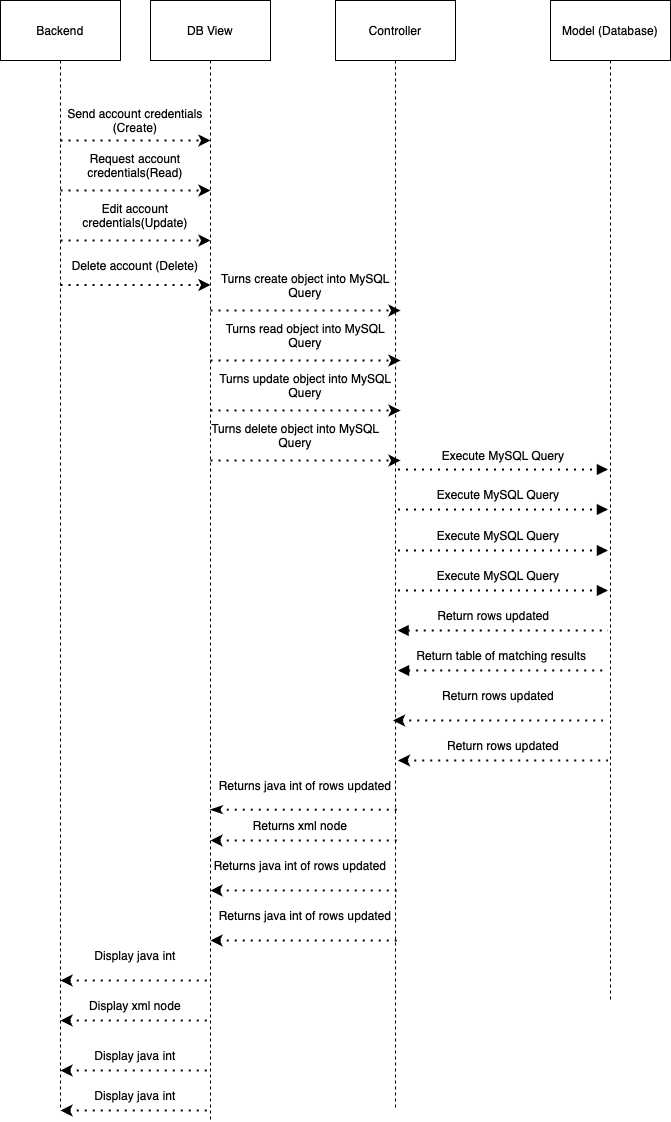

The diagram above was exported from draw.io. Its source (the exported page's mxGraphModel, read from the mxfile embedded in the PNG):
<mxGraphModel dx="1434" dy="855" grid="1" gridSize="10" guides="1" tooltips="1" connect="1" arrows="1" fold="1" page="1" pageScale="1" pageWidth="850" pageHeight="1100" math="0" shadow="0">
  <root>
    <mxCell id="0" />
    <mxCell id="1" parent="0" />
    <mxCell id="Pc54W5Qa5UyLHWdEVqvg-6" style="edgeStyle=orthogonalEdgeStyle;rounded=0;orthogonalLoop=1;jettySize=auto;html=1;exitX=0.5;exitY=1;exitDx=0;exitDy=0;dashed=1;endArrow=none;endFill=0;" parent="1" source="Pc54W5Qa5UyLHWdEVqvg-1" edge="1">
      <mxGeometry relative="1" as="geometry">
        <mxPoint x="150" y="1190" as="targetPoint" />
      </mxGeometry>
    </mxCell>
    <mxCell id="Pc54W5Qa5UyLHWdEVqvg-1" value="Backend" style="rounded=0;whiteSpace=wrap;html=1;" parent="1" vertex="1">
      <mxGeometry x="90" y="80" width="120" height="60" as="geometry" />
    </mxCell>
    <mxCell id="Pc54W5Qa5UyLHWdEVqvg-8" style="edgeStyle=orthogonalEdgeStyle;rounded=0;orthogonalLoop=1;jettySize=auto;html=1;exitX=0.5;exitY=1;exitDx=0;exitDy=0;dashed=1;endArrow=none;endFill=0;" parent="1" source="Pc54W5Qa5UyLHWdEVqvg-2" edge="1">
      <mxGeometry relative="1" as="geometry">
        <mxPoint x="300" y="1200" as="targetPoint" />
      </mxGeometry>
    </mxCell>
    <mxCell id="Pc54W5Qa5UyLHWdEVqvg-2" value="DB View" style="rounded=0;whiteSpace=wrap;html=1;" parent="1" vertex="1">
      <mxGeometry x="240" y="80" width="120" height="60" as="geometry" />
    </mxCell>
    <mxCell id="Pc54W5Qa5UyLHWdEVqvg-10" style="edgeStyle=orthogonalEdgeStyle;rounded=0;orthogonalLoop=1;jettySize=auto;html=1;exitX=0.5;exitY=1;exitDx=0;exitDy=0;dashed=1;endArrow=none;endFill=0;" parent="1" source="Pc54W5Qa5UyLHWdEVqvg-3" edge="1">
      <mxGeometry relative="1" as="geometry">
        <mxPoint x="700" y="1080" as="targetPoint" />
      </mxGeometry>
    </mxCell>
    <mxCell id="Pc54W5Qa5UyLHWdEVqvg-3" value="Model (Database)" style="rounded=0;whiteSpace=wrap;html=1;" parent="1" vertex="1">
      <mxGeometry x="640" y="80" width="120" height="60" as="geometry" />
    </mxCell>
    <mxCell id="Pc54W5Qa5UyLHWdEVqvg-9" style="edgeStyle=orthogonalEdgeStyle;rounded=0;orthogonalLoop=1;jettySize=auto;html=1;exitX=0.5;exitY=1;exitDx=0;exitDy=0;dashed=1;endArrow=none;endFill=0;" parent="1" source="Pc54W5Qa5UyLHWdEVqvg-5" edge="1">
      <mxGeometry relative="1" as="geometry">
        <mxPoint x="485" y="1190" as="targetPoint" />
      </mxGeometry>
    </mxCell>
    <mxCell id="Pc54W5Qa5UyLHWdEVqvg-5" value="Controller" style="rounded=0;whiteSpace=wrap;html=1;" parent="1" vertex="1">
      <mxGeometry x="425" y="80" width="120" height="60" as="geometry" />
    </mxCell>
    <mxCell id="Pc54W5Qa5UyLHWdEVqvg-11" value="" style="endArrow=classic;dashed=1;html=1;dashPattern=1 3;strokeWidth=2;rounded=0;endFill=1;" parent="1" edge="1">
      <mxGeometry width="50" height="50" relative="1" as="geometry">
        <mxPoint x="150" y="220" as="sourcePoint" />
        <mxPoint x="300" y="220" as="targetPoint" />
      </mxGeometry>
    </mxCell>
    <mxCell id="Pc54W5Qa5UyLHWdEVqvg-12" value="" style="endArrow=classic;dashed=1;html=1;dashPattern=1 3;strokeWidth=2;rounded=0;endFill=1;" parent="1" edge="1">
      <mxGeometry width="50" height="50" relative="1" as="geometry">
        <mxPoint x="150" y="270" as="sourcePoint" />
        <mxPoint x="300" y="270" as="targetPoint" />
      </mxGeometry>
    </mxCell>
    <mxCell id="Pc54W5Qa5UyLHWdEVqvg-13" value="" style="endArrow=classic;dashed=1;html=1;dashPattern=1 3;strokeWidth=2;rounded=0;endFill=1;" parent="1" edge="1">
      <mxGeometry width="50" height="50" relative="1" as="geometry">
        <mxPoint x="150" y="320" as="sourcePoint" />
        <mxPoint x="300" y="320" as="targetPoint" />
      </mxGeometry>
    </mxCell>
    <mxCell id="Pc54W5Qa5UyLHWdEVqvg-14" value="" style="endArrow=classic;dashed=1;html=1;dashPattern=1 3;strokeWidth=2;rounded=0;endFill=1;" parent="1" edge="1">
      <mxGeometry width="50" height="50" relative="1" as="geometry">
        <mxPoint x="150" y="364.5" as="sourcePoint" />
        <mxPoint x="300" y="364.5" as="targetPoint" />
      </mxGeometry>
    </mxCell>
    <mxCell id="Pc54W5Qa5UyLHWdEVqvg-16" value="" style="endArrow=classic;dashed=1;html=1;dashPattern=1 3;strokeWidth=2;rounded=0;endFill=1;" parent="1" edge="1">
      <mxGeometry width="50" height="50" relative="1" as="geometry">
        <mxPoint x="300" y="440" as="sourcePoint" />
        <mxPoint x="490" y="440" as="targetPoint" />
      </mxGeometry>
    </mxCell>
    <mxCell id="Pc54W5Qa5UyLHWdEVqvg-17" value="" style="endArrow=classic;dashed=1;html=1;dashPattern=1 3;strokeWidth=2;rounded=0;endFill=1;" parent="1" edge="1">
      <mxGeometry width="50" height="50" relative="1" as="geometry">
        <mxPoint x="300" y="490" as="sourcePoint" />
        <mxPoint x="490" y="490" as="targetPoint" />
      </mxGeometry>
    </mxCell>
    <mxCell id="Pc54W5Qa5UyLHWdEVqvg-18" value="" style="endArrow=classic;dashed=1;html=1;dashPattern=1 3;strokeWidth=2;rounded=0;endFill=1;" parent="1" edge="1">
      <mxGeometry width="50" height="50" relative="1" as="geometry">
        <mxPoint x="300" y="540" as="sourcePoint" />
        <mxPoint x="490" y="540" as="targetPoint" />
      </mxGeometry>
    </mxCell>
    <mxCell id="Pc54W5Qa5UyLHWdEVqvg-19" value="" style="endArrow=block;dashed=1;html=1;dashPattern=1 3;strokeWidth=2;rounded=0;endFill=1;" parent="1" edge="1">
      <mxGeometry width="50" height="50" relative="1" as="geometry">
        <mxPoint x="487.5" y="549" as="sourcePoint" />
        <mxPoint x="697.5" y="549" as="targetPoint" />
      </mxGeometry>
    </mxCell>
    <mxCell id="Pc54W5Qa5UyLHWdEVqvg-20" value="" style="endArrow=block;dashed=1;html=1;dashPattern=1 3;strokeWidth=2;rounded=0;endFill=1;" parent="1" edge="1">
      <mxGeometry width="50" height="50" relative="1" as="geometry">
        <mxPoint x="487.5" y="589" as="sourcePoint" />
        <mxPoint x="697.5" y="589" as="targetPoint" />
      </mxGeometry>
    </mxCell>
    <mxCell id="Pc54W5Qa5UyLHWdEVqvg-21" value="" style="endArrow=block;dashed=1;html=1;dashPattern=1 3;strokeWidth=2;rounded=0;endFill=1;" parent="1" edge="1">
      <mxGeometry width="50" height="50" relative="1" as="geometry">
        <mxPoint x="487.5" y="630" as="sourcePoint" />
        <mxPoint x="697.5" y="630" as="targetPoint" />
      </mxGeometry>
    </mxCell>
    <mxCell id="Pc54W5Qa5UyLHWdEVqvg-22" value="" style="endArrow=block;dashed=1;html=1;dashPattern=1 3;strokeWidth=2;rounded=0;endFill=1;" parent="1" edge="1">
      <mxGeometry width="50" height="50" relative="1" as="geometry">
        <mxPoint x="487.5" y="670" as="sourcePoint" />
        <mxPoint x="697.5" y="670" as="targetPoint" />
      </mxGeometry>
    </mxCell>
    <mxCell id="Pc54W5Qa5UyLHWdEVqvg-23" value="" style="endArrow=none;dashed=1;html=1;dashPattern=1 3;strokeWidth=2;rounded=0;startArrow=block;startFill=1;" parent="1" edge="1">
      <mxGeometry width="50" height="50" relative="1" as="geometry">
        <mxPoint x="487" y="710" as="sourcePoint" />
        <mxPoint x="697.5" y="710" as="targetPoint" />
      </mxGeometry>
    </mxCell>
    <mxCell id="Pc54W5Qa5UyLHWdEVqvg-24" value="" style="endArrow=none;dashed=1;html=1;dashPattern=1 3;strokeWidth=2;rounded=0;startArrow=block;startFill=1;" parent="1" edge="1">
      <mxGeometry width="50" height="50" relative="1" as="geometry">
        <mxPoint x="487.5" y="750" as="sourcePoint" />
        <mxPoint x="697.5" y="750" as="targetPoint" />
      </mxGeometry>
    </mxCell>
    <mxCell id="Pc54W5Qa5UyLHWdEVqvg-25" value="" style="endArrow=none;dashed=1;html=1;dashPattern=1 3;strokeWidth=2;rounded=0;startArrow=classic;startFill=1;" parent="1" edge="1">
      <mxGeometry width="50" height="50" relative="1" as="geometry">
        <mxPoint x="482.5" y="800" as="sourcePoint" />
        <mxPoint x="692.5" y="800" as="targetPoint" />
      </mxGeometry>
    </mxCell>
    <mxCell id="Pc54W5Qa5UyLHWdEVqvg-26" value="" style="endArrow=none;dashed=1;html=1;dashPattern=1 3;strokeWidth=2;rounded=0;startArrow=classic;startFill=1;" parent="1" edge="1">
      <mxGeometry width="50" height="50" relative="1" as="geometry">
        <mxPoint x="487.5" y="840" as="sourcePoint" />
        <mxPoint x="697.5" y="840" as="targetPoint" />
      </mxGeometry>
    </mxCell>
    <mxCell id="Pc54W5Qa5UyLHWdEVqvg-27" value="" style="endArrow=none;dashed=1;html=1;dashPattern=1 3;strokeWidth=2;rounded=0;startArrow=classicThin;startFill=1;" parent="1" edge="1">
      <mxGeometry width="50" height="50" relative="1" as="geometry">
        <mxPoint x="300" y="889.17" as="sourcePoint" />
        <mxPoint x="490" y="889.17" as="targetPoint" />
      </mxGeometry>
    </mxCell>
    <mxCell id="Pc54W5Qa5UyLHWdEVqvg-28" value="" style="endArrow=none;dashed=1;html=1;dashPattern=1 3;strokeWidth=2;rounded=0;startArrow=classic;startFill=1;" parent="1" edge="1">
      <mxGeometry width="50" height="50" relative="1" as="geometry">
        <mxPoint x="300" y="920" as="sourcePoint" />
        <mxPoint x="490" y="920" as="targetPoint" />
      </mxGeometry>
    </mxCell>
    <mxCell id="Pc54W5Qa5UyLHWdEVqvg-29" value="" style="endArrow=none;dashed=1;html=1;dashPattern=1 3;strokeWidth=2;rounded=0;startArrow=classic;startFill=1;" parent="1" edge="1">
      <mxGeometry width="50" height="50" relative="1" as="geometry">
        <mxPoint x="300" y="970" as="sourcePoint" />
        <mxPoint x="490" y="970" as="targetPoint" />
      </mxGeometry>
    </mxCell>
    <mxCell id="Pc54W5Qa5UyLHWdEVqvg-30" value="" style="endArrow=none;dashed=1;html=1;dashPattern=1 3;strokeWidth=2;rounded=0;startArrow=classic;startFill=1;" parent="1" edge="1">
      <mxGeometry width="50" height="50" relative="1" as="geometry">
        <mxPoint x="300" y="1020" as="sourcePoint" />
        <mxPoint x="490" y="1020" as="targetPoint" />
      </mxGeometry>
    </mxCell>
    <mxCell id="Pc54W5Qa5UyLHWdEVqvg-31" value="" style="endArrow=none;dashed=1;html=1;dashPattern=1 3;strokeWidth=2;rounded=0;startArrow=classic;startFill=1;" parent="1" edge="1">
      <mxGeometry width="50" height="50" relative="1" as="geometry">
        <mxPoint x="150" y="1060" as="sourcePoint" />
        <mxPoint x="300" y="1060" as="targetPoint" />
      </mxGeometry>
    </mxCell>
    <mxCell id="Pc54W5Qa5UyLHWdEVqvg-32" value="" style="endArrow=none;dashed=1;html=1;dashPattern=1 3;strokeWidth=2;rounded=0;startArrow=classic;startFill=1;" parent="1" edge="1">
      <mxGeometry width="50" height="50" relative="1" as="geometry">
        <mxPoint x="150" y="1100" as="sourcePoint" />
        <mxPoint x="300" y="1100" as="targetPoint" />
      </mxGeometry>
    </mxCell>
    <mxCell id="Pc54W5Qa5UyLHWdEVqvg-33" value="" style="endArrow=none;dashed=1;html=1;dashPattern=1 3;strokeWidth=2;rounded=0;startArrow=classic;startFill=1;" parent="1" edge="1">
      <mxGeometry width="50" height="50" relative="1" as="geometry">
        <mxPoint x="150" y="1150" as="sourcePoint" />
        <mxPoint x="300" y="1150" as="targetPoint" />
      </mxGeometry>
    </mxCell>
    <mxCell id="Pc54W5Qa5UyLHWdEVqvg-34" value="" style="endArrow=none;dashed=1;html=1;dashPattern=1 3;strokeWidth=2;rounded=0;startArrow=classic;startFill=1;" parent="1" edge="1">
      <mxGeometry width="50" height="50" relative="1" as="geometry">
        <mxPoint x="150" y="1190" as="sourcePoint" />
        <mxPoint x="300" y="1190" as="targetPoint" />
      </mxGeometry>
    </mxCell>
    <mxCell id="Pc54W5Qa5UyLHWdEVqvg-36" value="Send account credentials (Create)" style="text;html=1;align=center;verticalAlign=middle;whiteSpace=wrap;rounded=0;" parent="1" vertex="1">
      <mxGeometry x="150" y="180" width="150" height="40" as="geometry" />
    </mxCell>
    <mxCell id="Pc54W5Qa5UyLHWdEVqvg-37" value="Request account credentials(Read)" style="text;html=1;align=center;verticalAlign=middle;whiteSpace=wrap;rounded=0;" parent="1" vertex="1">
      <mxGeometry x="150" y="230" width="150" height="30" as="geometry" />
    </mxCell>
    <mxCell id="Pc54W5Qa5UyLHWdEVqvg-38" value="Edit account credentials(Update)" style="text;html=1;align=center;verticalAlign=middle;whiteSpace=wrap;rounded=0;" parent="1" vertex="1">
      <mxGeometry x="150" y="280" width="150" height="30" as="geometry" />
    </mxCell>
    <mxCell id="Pc54W5Qa5UyLHWdEVqvg-39" value="Delete account (Delete)" style="text;html=1;align=center;verticalAlign=middle;whiteSpace=wrap;rounded=0;" parent="1" vertex="1">
      <mxGeometry x="150" y="330" width="150" height="30" as="geometry" />
    </mxCell>
    <mxCell id="Pc54W5Qa5UyLHWdEVqvg-40" value="Turns create object into MySQL Query" style="text;html=1;align=center;verticalAlign=middle;whiteSpace=wrap;rounded=0;" parent="1" vertex="1">
      <mxGeometry x="300" y="350" width="190" height="30" as="geometry" />
    </mxCell>
    <mxCell id="Pc54W5Qa5UyLHWdEVqvg-42" value="Turns read object into MySQL Query" style="text;html=1;align=center;verticalAlign=middle;whiteSpace=wrap;rounded=0;" parent="1" vertex="1">
      <mxGeometry x="300" y="400" width="190" height="30" as="geometry" />
    </mxCell>
    <mxCell id="Pc54W5Qa5UyLHWdEVqvg-43" value="" style="endArrow=classic;dashed=1;html=1;dashPattern=1 3;strokeWidth=2;rounded=0;endFill=1;" parent="1" edge="1">
      <mxGeometry width="50" height="50" relative="1" as="geometry">
        <mxPoint x="300" y="390" as="sourcePoint" />
        <mxPoint x="490" y="390" as="targetPoint" />
      </mxGeometry>
    </mxCell>
    <mxCell id="Pc54W5Qa5UyLHWdEVqvg-44" value="Turns update object into MySQL Query" style="text;html=1;align=center;verticalAlign=middle;whiteSpace=wrap;rounded=0;" parent="1" vertex="1">
      <mxGeometry x="300" y="450" width="190" height="30" as="geometry" />
    </mxCell>
    <mxCell id="Pc54W5Qa5UyLHWdEVqvg-45" value="Turns delete object into MySQL Query" style="text;html=1;align=center;verticalAlign=middle;whiteSpace=wrap;rounded=0;" parent="1" vertex="1">
      <mxGeometry x="290" y="500" width="190" height="30" as="geometry" />
    </mxCell>
    <mxCell id="Pc54W5Qa5UyLHWdEVqvg-46" value="Execute MySQL Query" style="text;html=1;align=center;verticalAlign=middle;whiteSpace=wrap;rounded=0;" parent="1" vertex="1">
      <mxGeometry x="502.5" y="520" width="180" height="30" as="geometry" />
    </mxCell>
    <mxCell id="Pc54W5Qa5UyLHWdEVqvg-47" value="Execute MySQL Query" style="text;html=1;align=center;verticalAlign=middle;whiteSpace=wrap;rounded=0;" parent="1" vertex="1">
      <mxGeometry x="497.5" y="559" width="180" height="30" as="geometry" />
    </mxCell>
    <mxCell id="Pc54W5Qa5UyLHWdEVqvg-48" value="Execute MySQL Query" style="text;html=1;align=center;verticalAlign=middle;whiteSpace=wrap;rounded=0;" parent="1" vertex="1">
      <mxGeometry x="497.5" y="600" width="180" height="30" as="geometry" />
    </mxCell>
    <mxCell id="Pc54W5Qa5UyLHWdEVqvg-49" value="Execute MySQL Query" style="text;html=1;align=center;verticalAlign=middle;whiteSpace=wrap;rounded=0;" parent="1" vertex="1">
      <mxGeometry x="497.5" y="640" width="180" height="30" as="geometry" />
    </mxCell>
    <mxCell id="Pc54W5Qa5UyLHWdEVqvg-50" value="Return rows updated&amp;nbsp;" style="text;html=1;align=center;verticalAlign=middle;whiteSpace=wrap;rounded=0;" parent="1" vertex="1">
      <mxGeometry x="480" y="680" width="210" height="30" as="geometry" />
    </mxCell>
    <mxCell id="Pc54W5Qa5UyLHWdEVqvg-51" value="Return table of matching results&amp;nbsp;" style="text;html=1;align=center;verticalAlign=middle;whiteSpace=wrap;rounded=0;" parent="1" vertex="1">
      <mxGeometry x="487.5" y="720" width="210" height="30" as="geometry" />
    </mxCell>
    <mxCell id="Pc54W5Qa5UyLHWdEVqvg-52" value="Return rows updated" style="text;html=1;align=center;verticalAlign=middle;whiteSpace=wrap;rounded=0;" parent="1" vertex="1">
      <mxGeometry x="482.5" y="760" width="210" height="30" as="geometry" />
    </mxCell>
    <mxCell id="Pc54W5Qa5UyLHWdEVqvg-53" value="Return rows updated" style="text;html=1;align=center;verticalAlign=middle;whiteSpace=wrap;rounded=0;" parent="1" vertex="1">
      <mxGeometry x="487.5" y="810" width="210" height="30" as="geometry" />
    </mxCell>
    <mxCell id="Pc54W5Qa5UyLHWdEVqvg-54" value="Returns java int of rows updated" style="text;html=1;align=center;verticalAlign=middle;whiteSpace=wrap;rounded=0;" parent="1" vertex="1">
      <mxGeometry x="305" y="850" width="180" height="30" as="geometry" />
    </mxCell>
    <mxCell id="Pc54W5Qa5UyLHWdEVqvg-55" value="Returns java int of rows updated" style="text;html=1;align=center;verticalAlign=middle;whiteSpace=wrap;rounded=0;" parent="1" vertex="1">
      <mxGeometry x="300" y="930" width="180" height="30" as="geometry" />
    </mxCell>
    <mxCell id="Pc54W5Qa5UyLHWdEVqvg-56" value="Returns java int of rows updated" style="text;html=1;align=center;verticalAlign=middle;whiteSpace=wrap;rounded=0;" parent="1" vertex="1">
      <mxGeometry x="305" y="980" width="180" height="30" as="geometry" />
    </mxCell>
    <mxCell id="Pc54W5Qa5UyLHWdEVqvg-58" value="Returns xml node" style="text;html=1;align=center;verticalAlign=middle;whiteSpace=wrap;rounded=0;" parent="1" vertex="1">
      <mxGeometry x="300" y="890" width="180" height="30" as="geometry" />
    </mxCell>
    <mxCell id="Pc54W5Qa5UyLHWdEVqvg-59" value="Display java int" style="text;html=1;align=center;verticalAlign=middle;whiteSpace=wrap;rounded=0;" parent="1" vertex="1">
      <mxGeometry x="150" y="1020" width="150" height="30" as="geometry" />
    </mxCell>
    <mxCell id="Pc54W5Qa5UyLHWdEVqvg-60" value="Display java int" style="text;html=1;align=center;verticalAlign=middle;whiteSpace=wrap;rounded=0;" parent="1" vertex="1">
      <mxGeometry x="150" y="1120" width="150" height="30" as="geometry" />
    </mxCell>
    <mxCell id="Pc54W5Qa5UyLHWdEVqvg-61" value="Display java int" style="text;html=1;align=center;verticalAlign=middle;whiteSpace=wrap;rounded=0;" parent="1" vertex="1">
      <mxGeometry x="150" y="1160" width="150" height="30" as="geometry" />
    </mxCell>
    <mxCell id="Pc54W5Qa5UyLHWdEVqvg-62" value="Display xml node" style="text;html=1;align=center;verticalAlign=middle;whiteSpace=wrap;rounded=0;" parent="1" vertex="1">
      <mxGeometry x="150" y="1070" width="150" height="30" as="geometry" />
    </mxCell>
  </root>
</mxGraphModel>